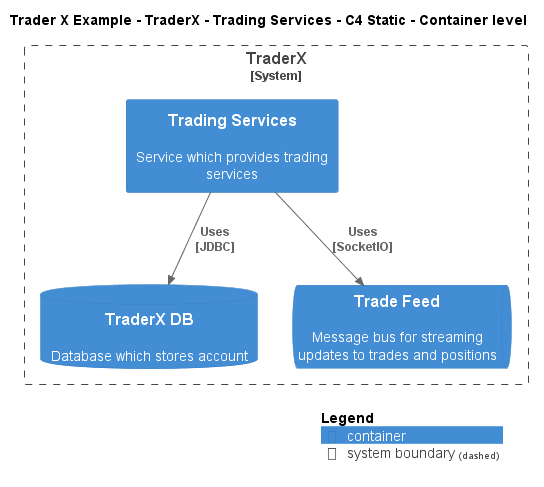

The diagram above was rendered by PlantUML. Its source (embedded in the PNG):
@startuml
!include ..\..\..\..\..\.c4s\C4_Container.puml

AddElementTag("c4interflow:lifecycle:new", $bgColor=green, $fontColor=#ffffff, $borderColor=green, $shadowing="False")
AddElementTag("c4interflow:lifecycle:changed", $bgColor=orange, $fontColor=#ffffff, $borderColor=orange, $shadowing="False")
AddElementTag("c4interflow:lifecycle:removed", $bgColor=red, $fontColor=#ffffff, $borderColor=red, $shadowing="False")

AddRelTag("c4interflow:lifecycle:new", $textColor=green, $lineColor=green)
AddRelTag("c4interflow:lifecycle:changed", $textColor=orange, $lineColor=orange)
AddRelTag("c4interflow:lifecycle:removed", $textColor=red, $lineColor=red)

SHOW_PERSON_PORTRAIT()
LAYOUT_TOP_DOWN()

skinparam linetype polyline

title Trader X Example - TraderX - Trading Services - C4 Static - Container level


System_Boundary(TraderXExample.SoftwareSystems.TraderX, "TraderX") {
    Container(TraderXExample.SoftwareSystems.TraderX.Containers.TradingServices, "Trading Services", "", "Service which provides trading services")
    ContainerDb(TraderXExample.SoftwareSystems.TraderX.Containers.TraderXDB, "TraderX DB", "", "Database which stores account")
    ContainerQueue(TraderXExample.SoftwareSystems.TraderX.Containers.TradeFeed, "Trade Feed", "", "Message bus for streaming updates to trades and positions")
}

Rel(TraderXExample.SoftwareSystems.TraderX.Containers.TradingServices, TraderXExample.SoftwareSystems.TraderX.Containers.TraderXDB, "Uses\n[JDBC]", $tags='protocol:jdbc')
Rel(TraderXExample.SoftwareSystems.TraderX.Containers.TradingServices, TraderXExample.SoftwareSystems.TraderX.Containers.TradeFeed, "Uses\n[SocketIO]", $tags='protocol:socketio')


SHOW_LEGEND()
@enduml